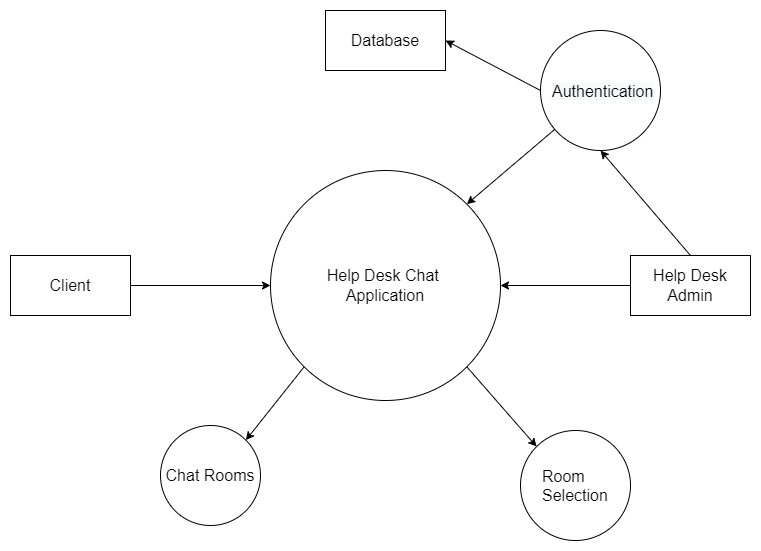

The diagram above was exported from draw.io. Its source (the exported page's mxGraphModel, read from the mxfile embedded in the PNG):
<mxGraphModel dx="1422" dy="762" grid="1" gridSize="10" guides="1" tooltips="1" connect="1" arrows="1" fold="1" page="1" pageScale="1" pageWidth="850" pageHeight="1100" math="0" shadow="0">
  <root>
    <mxCell id="0" />
    <mxCell id="1" parent="0" />
    <mxCell id="UqWg7HEjxIFshWFkxaUg-1" value="&lt;font style=&quot;font-size: 16px&quot;&gt;Help Desk Chat &lt;br&gt;Application&lt;/font&gt;" style="ellipse;whiteSpace=wrap;html=1;aspect=fixed;" vertex="1" parent="1">
      <mxGeometry x="330" y="210" width="230" height="230" as="geometry" />
    </mxCell>
    <mxCell id="UqWg7HEjxIFshWFkxaUg-2" value="&lt;span style=&quot;font-size: 16px&quot;&gt;Client&lt;/span&gt;" style="rounded=0;whiteSpace=wrap;html=1;" vertex="1" parent="1">
      <mxGeometry x="70" y="295" width="120" height="60" as="geometry" />
    </mxCell>
    <mxCell id="UqWg7HEjxIFshWFkxaUg-3" value="&lt;font face=&quot;helvetica&quot;&gt;&lt;span style=&quot;font-size: 16px&quot;&gt;Help Desk Admin&lt;/span&gt;&lt;/font&gt;" style="rounded=0;whiteSpace=wrap;html=1;" vertex="1" parent="1">
      <mxGeometry x="690" y="295" width="120" height="60" as="geometry" />
    </mxCell>
    <mxCell id="UqWg7HEjxIFshWFkxaUg-4" value="&lt;font face=&quot;helvetica&quot;&gt;&lt;span style=&quot;font-size: 16px&quot;&gt;Database&lt;/span&gt;&lt;/font&gt;" style="rounded=0;whiteSpace=wrap;html=1;" vertex="1" parent="1">
      <mxGeometry x="385" y="50" width="120" height="60" as="geometry" />
    </mxCell>
    <mxCell id="UqWg7HEjxIFshWFkxaUg-5" value="" style="ellipse;whiteSpace=wrap;html=1;aspect=fixed;" vertex="1" parent="1">
      <mxGeometry x="580" y="470" width="110" height="110" as="geometry" />
    </mxCell>
    <mxCell id="UqWg7HEjxIFshWFkxaUg-6" value="" style="ellipse;whiteSpace=wrap;html=1;aspect=fixed;" vertex="1" parent="1">
      <mxGeometry x="600" y="70" width="120" height="120" as="geometry" />
    </mxCell>
    <mxCell id="UqWg7HEjxIFshWFkxaUg-7" value="&lt;font face=&quot;helvetica&quot;&gt;Room Selection&lt;/font&gt;" style="text;whiteSpace=wrap;html=1;fontSize=16;" vertex="1" parent="1">
      <mxGeometry x="600" y="500" width="70" height="30" as="geometry" />
    </mxCell>
    <mxCell id="UqWg7HEjxIFshWFkxaUg-8" value="&lt;span style=&quot;color: rgb(0 , 0 , 0) ; font-family: &amp;#34;helvetica&amp;#34; ; font-size: 16px ; font-style: normal ; font-weight: 400 ; letter-spacing: normal ; text-align: center ; text-indent: 0px ; text-transform: none ; word-spacing: 0px ; background-color: rgb(248 , 249 , 250) ; display: inline ; float: none&quot;&gt;Authentication&lt;/span&gt;" style="text;whiteSpace=wrap;html=1;fontSize=16;" vertex="1" parent="1">
      <mxGeometry x="610" y="115" width="70" height="30" as="geometry" />
    </mxCell>
    <mxCell id="UqWg7HEjxIFshWFkxaUg-10" value="" style="endArrow=classic;html=1;rounded=0;fontSize=16;entryX=0;entryY=0.5;entryDx=0;entryDy=0;exitX=1;exitY=0.5;exitDx=0;exitDy=0;" edge="1" parent="1" source="UqWg7HEjxIFshWFkxaUg-2" target="UqWg7HEjxIFshWFkxaUg-1">
      <mxGeometry width="50" height="50" relative="1" as="geometry">
        <mxPoint x="410" y="450" as="sourcePoint" />
        <mxPoint x="460" y="400" as="targetPoint" />
      </mxGeometry>
    </mxCell>
    <mxCell id="UqWg7HEjxIFshWFkxaUg-11" value="" style="endArrow=classic;html=1;rounded=0;fontSize=16;entryX=0;entryY=0;entryDx=0;entryDy=0;exitX=1;exitY=1;exitDx=0;exitDy=0;" edge="1" parent="1" source="UqWg7HEjxIFshWFkxaUg-1" target="UqWg7HEjxIFshWFkxaUg-5">
      <mxGeometry width="50" height="50" relative="1" as="geometry">
        <mxPoint x="490" y="500" as="sourcePoint" />
        <mxPoint x="340" y="335" as="targetPoint" />
      </mxGeometry>
    </mxCell>
    <mxCell id="UqWg7HEjxIFshWFkxaUg-12" value="" style="endArrow=classic;html=1;rounded=0;fontSize=16;exitX=0;exitY=0.5;exitDx=0;exitDy=0;" edge="1" parent="1" source="UqWg7HEjxIFshWFkxaUg-3">
      <mxGeometry width="50" height="50" relative="1" as="geometry">
        <mxPoint x="536.3172798364528" y="416.3172798364528" as="sourcePoint" />
        <mxPoint x="560" y="325" as="targetPoint" />
      </mxGeometry>
    </mxCell>
    <mxCell id="UqWg7HEjxIFshWFkxaUg-13" value="" style="endArrow=classic;html=1;rounded=0;fontSize=16;entryX=0.5;entryY=1;entryDx=0;entryDy=0;exitX=0.5;exitY=0;exitDx=0;exitDy=0;" edge="1" parent="1" source="UqWg7HEjxIFshWFkxaUg-3" target="UqWg7HEjxIFshWFkxaUg-6">
      <mxGeometry width="50" height="50" relative="1" as="geometry">
        <mxPoint x="700" y="330" as="sourcePoint" />
        <mxPoint x="570.9200000000001" y="326.03" as="targetPoint" />
      </mxGeometry>
    </mxCell>
    <mxCell id="UqWg7HEjxIFshWFkxaUg-14" value="" style="endArrow=classic;html=1;rounded=0;fontSize=16;entryX=1;entryY=0;entryDx=0;entryDy=0;" edge="1" parent="1" source="UqWg7HEjxIFshWFkxaUg-6" target="UqWg7HEjxIFshWFkxaUg-1">
      <mxGeometry width="50" height="50" relative="1" as="geometry">
        <mxPoint x="700" y="330" as="sourcePoint" />
        <mxPoint x="670" y="200" as="targetPoint" />
      </mxGeometry>
    </mxCell>
    <mxCell id="UqWg7HEjxIFshWFkxaUg-15" value="" style="endArrow=classic;html=1;rounded=0;fontSize=16;entryX=1;entryY=0.5;entryDx=0;entryDy=0;exitX=0;exitY=0.5;exitDx=0;exitDy=0;" edge="1" parent="1" source="UqWg7HEjxIFshWFkxaUg-6" target="UqWg7HEjxIFshWFkxaUg-4">
      <mxGeometry width="50" height="50" relative="1" as="geometry">
        <mxPoint x="710" y="340" as="sourcePoint" />
        <mxPoint x="680" y="210" as="targetPoint" />
      </mxGeometry>
    </mxCell>
    <mxCell id="UqWg7HEjxIFshWFkxaUg-16" value="Chat Rooms" style="ellipse;whiteSpace=wrap;html=1;aspect=fixed;fontSize=16;" vertex="1" parent="1">
      <mxGeometry x="220" y="465" width="100" height="100" as="geometry" />
    </mxCell>
    <mxCell id="UqWg7HEjxIFshWFkxaUg-17" value="" style="endArrow=classic;html=1;rounded=0;fontSize=16;entryX=1;entryY=0;entryDx=0;entryDy=0;exitX=0;exitY=1;exitDx=0;exitDy=0;" edge="1" parent="1" source="UqWg7HEjxIFshWFkxaUg-1" target="UqWg7HEjxIFshWFkxaUg-16">
      <mxGeometry width="50" height="50" relative="1" as="geometry">
        <mxPoint x="720" y="350" as="sourcePoint" />
        <mxPoint x="690" y="220" as="targetPoint" />
      </mxGeometry>
    </mxCell>
  </root>
</mxGraphModel>